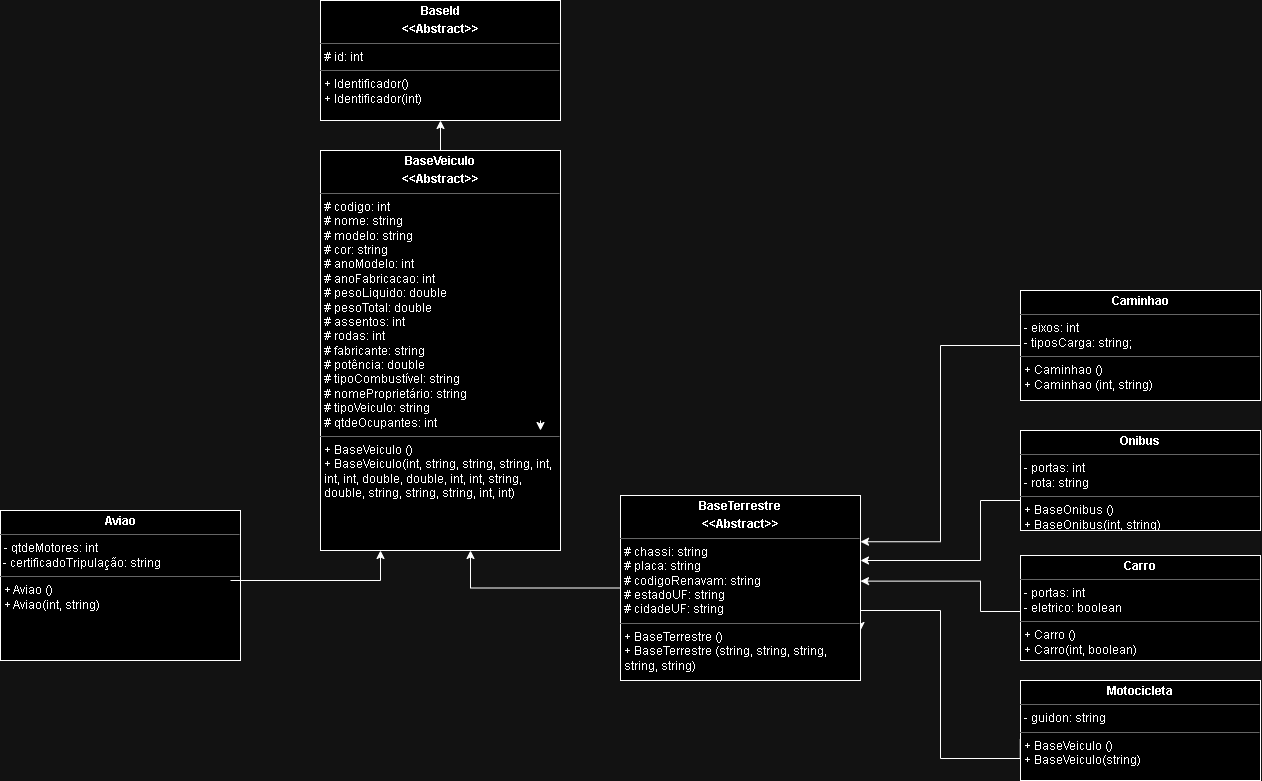

The diagram above was exported from draw.io. Its source (the exported page's mxGraphModel, read from the mxfile embedded in the PNG):
<mxGraphModel dx="1665" dy="613" grid="1" gridSize="10" guides="1" tooltips="1" connect="1" arrows="1" fold="1" page="1" pageScale="1" pageWidth="2336" pageHeight="1654" math="0" shadow="0">
  <root>
    <mxCell id="0" />
    <mxCell id="1" parent="0" />
    <mxCell id="H33x3pCk8NwwzWKJzG7v-1" value="&lt;p style=&quot;margin:0px;margin-top:4px;text-align:center;&quot;&gt;&lt;b&gt;BaseId&lt;/b&gt;&lt;/p&gt;&lt;p style=&quot;margin:0px;margin-top:4px;text-align:center;&quot;&gt;&lt;b&gt;&amp;lt;&amp;lt;Abstract&amp;gt;&amp;gt;&lt;/b&gt;&lt;/p&gt;&lt;hr size=&quot;1&quot;&gt;&lt;p style=&quot;margin:0px;margin-left:4px;&quot;&gt;# id: int&lt;/p&gt;&lt;hr size=&quot;1&quot;&gt;&lt;p style=&quot;margin:0px;margin-left:4px;&quot;&gt;+ Identificador()&lt;/p&gt;&lt;p style=&quot;margin:0px;margin-left:4px;&quot;&gt;+ Identificador(int)&lt;/p&gt;" style="verticalAlign=top;align=left;overflow=fill;fontSize=12;fontFamily=Helvetica;html=1;whiteSpace=wrap;" parent="1" vertex="1">
      <mxGeometry x="820" y="500" width="240" height="120" as="geometry" />
    </mxCell>
    <mxCell id="xUWki0u0DesBhM3nmXtP-1" style="edgeStyle=orthogonalEdgeStyle;rounded=0;orthogonalLoop=1;jettySize=auto;html=1;entryX=0.5;entryY=1;entryDx=0;entryDy=0;" parent="1" source="H33x3pCk8NwwzWKJzG7v-2" target="H33x3pCk8NwwzWKJzG7v-1" edge="1">
      <mxGeometry relative="1" as="geometry" />
    </mxCell>
    <mxCell id="H33x3pCk8NwwzWKJzG7v-2" value="&lt;p style=&quot;margin:0px;margin-top:4px;text-align:center;&quot;&gt;&lt;b&gt;BaseVeiculo&lt;/b&gt;&lt;/p&gt;&lt;p style=&quot;margin:0px;margin-top:4px;text-align:center;&quot;&gt;&lt;b&gt;&amp;lt;&amp;lt;Abstract&amp;gt;&amp;gt;&lt;/b&gt;&lt;/p&gt;&lt;hr size=&quot;1&quot;&gt;&lt;p style=&quot;margin:0px;margin-left:4px;&quot;&gt;# codigo: int&lt;/p&gt;&lt;p style=&quot;margin:0px;margin-left:4px;&quot;&gt;# nome: string&lt;/p&gt;&lt;p style=&quot;margin:0px;margin-left:4px;&quot;&gt;# modelo: string&lt;/p&gt;&lt;p style=&quot;margin:0px;margin-left:4px;&quot;&gt;# cor: string&lt;/p&gt;&lt;p style=&quot;margin:0px;margin-left:4px;&quot;&gt;# anoModelo: int&lt;/p&gt;&lt;p style=&quot;margin:0px;margin-left:4px;&quot;&gt;# anoFabricacao: int&lt;/p&gt;&lt;p style=&quot;margin:0px;margin-left:4px;&quot;&gt;# pesoLiquido: double&lt;/p&gt;&lt;p style=&quot;margin:0px;margin-left:4px;&quot;&gt;# pesoTotal: double&lt;/p&gt;&lt;p style=&quot;margin:0px;margin-left:4px;&quot;&gt;# assentos: int&lt;/p&gt;&lt;p style=&quot;margin:0px;margin-left:4px;&quot;&gt;# rodas: int&lt;/p&gt;&lt;p style=&quot;margin:0px;margin-left:4px;&quot;&gt;# fabricante: string&lt;/p&gt;&lt;p style=&quot;margin:0px;margin-left:4px;&quot;&gt;# potência: double&lt;/p&gt;&lt;p style=&quot;margin:0px;margin-left:4px;&quot;&gt;# tipoCombustível: string&lt;/p&gt;&lt;p style=&quot;margin:0px;margin-left:4px;&quot;&gt;# nomeProprietário: string&lt;/p&gt;&lt;p style=&quot;margin:0px;margin-left:4px;&quot;&gt;# tipoVeiculo: string&lt;/p&gt;&lt;p style=&quot;margin:0px;margin-left:4px;&quot;&gt;# qtdeOcupantes: int&lt;/p&gt;&lt;hr size=&quot;1&quot;&gt;&lt;p style=&quot;margin:0px;margin-left:4px;&quot;&gt;+ BaseVeiculo ()&lt;/p&gt;&lt;p style=&quot;margin:0px;margin-left:4px;&quot;&gt;+ BaseVeiculo(int, string, string, string, int, int, int, double, double, int, int, string, double, string, string, string, int, int)&lt;/p&gt;&lt;p style=&quot;margin:0px;margin-left:4px;&quot;&gt;&lt;br&gt;&lt;/p&gt;&lt;p style=&quot;margin:0px;margin-left:4px;&quot;&gt;&lt;br&gt;&lt;/p&gt;" style="verticalAlign=top;align=left;overflow=fill;fontSize=12;fontFamily=Helvetica;html=1;whiteSpace=wrap;" parent="1" vertex="1">
      <mxGeometry x="820" y="650" width="240" height="400" as="geometry" />
    </mxCell>
    <mxCell id="Ffok0zkhwkC0NSTtye9K-3" style="edgeStyle=orthogonalEdgeStyle;rounded=0;orthogonalLoop=1;jettySize=auto;html=1;exitX=0.5;exitY=1;exitDx=0;exitDy=0;" parent="1" edge="1">
      <mxGeometry relative="1" as="geometry">
        <mxPoint x="1040" y="930" as="targetPoint" />
        <mxPoint x="1040" y="920" as="sourcePoint" />
      </mxGeometry>
    </mxCell>
    <mxCell id="xUWki0u0DesBhM3nmXtP-3" value="&lt;p style=&quot;margin:0px;margin-top:4px;text-align:center;&quot;&gt;&lt;b&gt;Aviao&lt;/b&gt;&lt;/p&gt;&lt;hr size=&quot;1&quot;&gt;&lt;p style=&quot;margin:0px;margin-left:4px;&quot;&gt;- qtdeMotores: int&lt;span style=&quot;background-color: initial;&quot;&gt;&amp;nbsp;&lt;/span&gt;&lt;/p&gt;&amp;nbsp;- certificadoTripulação: string&lt;hr size=&quot;1&quot;&gt;&lt;p style=&quot;margin:0px;margin-left:4px;&quot;&gt;+ Aviao ()&lt;/p&gt;&lt;p style=&quot;margin:0px;margin-left:4px;&quot;&gt;+ Aviao(int, string)&lt;/p&gt;&lt;p style=&quot;margin:0px;margin-left:4px;&quot;&gt;&lt;br&gt;&lt;/p&gt;&lt;p style=&quot;margin:0px;margin-left:4px;&quot;&gt;&lt;br&gt;&lt;/p&gt;" style="verticalAlign=top;align=left;overflow=fill;fontSize=12;fontFamily=Helvetica;html=1;whiteSpace=wrap;" parent="1" vertex="1">
      <mxGeometry x="500" y="1010" width="240" height="150" as="geometry" />
    </mxCell>
    <mxCell id="xUWki0u0DesBhM3nmXtP-36" style="edgeStyle=orthogonalEdgeStyle;rounded=0;orthogonalLoop=1;jettySize=auto;html=1;entryX=1;entryY=0.25;entryDx=0;entryDy=0;" parent="1" source="xUWki0u0DesBhM3nmXtP-4" target="xUWki0u0DesBhM3nmXtP-33" edge="1">
      <mxGeometry relative="1" as="geometry" />
    </mxCell>
    <mxCell id="xUWki0u0DesBhM3nmXtP-4" value="&lt;p style=&quot;margin:0px;margin-top:4px;text-align:center;&quot;&gt;&lt;b&gt;Caminhao&lt;/b&gt;&lt;/p&gt;&lt;hr size=&quot;1&quot;&gt;&lt;p style=&quot;margin:0px;margin-left:4px;&quot;&gt;- eixos: int&lt;br&gt;&lt;/p&gt;&lt;p style=&quot;margin:0px;margin-left:4px;&quot;&gt;- tiposCarga: string;&lt;/p&gt;&lt;hr size=&quot;1&quot;&gt;&lt;p style=&quot;margin:0px;margin-left:4px;&quot;&gt;+ Caminhao ()&lt;/p&gt;&lt;p style=&quot;margin:0px;margin-left:4px;&quot;&gt;+ Caminhao (int, string)&lt;/p&gt;&lt;p style=&quot;margin:0px;margin-left:4px;&quot;&gt;&lt;br&gt;&lt;/p&gt;&lt;p style=&quot;margin:0px;margin-left:4px;&quot;&gt;&lt;br&gt;&lt;/p&gt;" style="verticalAlign=top;align=left;overflow=fill;fontSize=12;fontFamily=Helvetica;html=1;whiteSpace=wrap;" parent="1" vertex="1">
      <mxGeometry x="1520" y="790" width="240" height="110" as="geometry" />
    </mxCell>
    <mxCell id="xUWki0u0DesBhM3nmXtP-41" style="edgeStyle=orthogonalEdgeStyle;rounded=0;orthogonalLoop=1;jettySize=auto;html=1;entryX=1.002;entryY=0.629;entryDx=0;entryDy=0;entryPerimeter=0;exitX=0;exitY=0.75;exitDx=0;exitDy=0;" parent="1" edge="1" source="xUWki0u0DesBhM3nmXtP-5">
      <mxGeometry relative="1" as="geometry">
        <mxPoint x="1360" y="1080.62" as="targetPoint" />
        <mxPoint x="1519.52" y="1145.0032558139533" as="sourcePoint" />
        <Array as="points">
          <mxPoint x="1520" y="1111" />
          <mxPoint x="1480" y="1111" />
          <mxPoint x="1480" y="1081" />
        </Array>
      </mxGeometry>
    </mxCell>
    <mxCell id="xUWki0u0DesBhM3nmXtP-5" value="&lt;p style=&quot;margin:0px;margin-top:4px;text-align:center;&quot;&gt;&lt;b&gt;Carro&lt;/b&gt;&lt;/p&gt;&lt;hr size=&quot;1&quot;&gt;&lt;p style=&quot;margin:0px;margin-left:4px;&quot;&gt;- portas: int&lt;br&gt;&lt;/p&gt;&lt;p style=&quot;margin:0px;margin-left:4px;&quot;&gt;- eletrico: boolean&lt;/p&gt;&lt;hr size=&quot;1&quot;&gt;&lt;p style=&quot;margin:0px;margin-left:4px;&quot;&gt;+ Carro ()&lt;/p&gt;&lt;p style=&quot;margin:0px;margin-left:4px;&quot;&gt;+ Carro(int, boolean)&lt;/p&gt;&lt;p style=&quot;margin:0px;margin-left:4px;&quot;&gt;&lt;br&gt;&lt;/p&gt;&lt;p style=&quot;margin:0px;margin-left:4px;&quot;&gt;&lt;br&gt;&lt;/p&gt;" style="verticalAlign=top;align=left;overflow=fill;fontSize=12;fontFamily=Helvetica;html=1;whiteSpace=wrap;" parent="1" vertex="1">
      <mxGeometry x="1520" y="1055" width="240" height="105" as="geometry" />
    </mxCell>
    <mxCell id="xUWki0u0DesBhM3nmXtP-42" style="edgeStyle=orthogonalEdgeStyle;rounded=0;orthogonalLoop=1;jettySize=auto;html=1;entryX=1.015;entryY=0.81;entryDx=0;entryDy=0;entryPerimeter=0;exitX=-0.001;exitY=0.587;exitDx=0;exitDy=0;exitPerimeter=0;" parent="1" edge="1" source="xUWki0u0DesBhM3nmXtP-6">
      <mxGeometry relative="1" as="geometry">
        <mxPoint x="1506.4" y="1345.4232558139536" as="sourcePoint" />
        <mxPoint x="1360" y="1130" as="targetPoint" />
        <Array as="points">
          <mxPoint x="1440" y="1258" />
          <mxPoint x="1440" y="1110" />
          <mxPoint x="1360" y="1110" />
        </Array>
      </mxGeometry>
    </mxCell>
    <mxCell id="xUWki0u0DesBhM3nmXtP-6" value="&lt;p style=&quot;margin:0px;margin-top:4px;text-align:center;&quot;&gt;&lt;b&gt;Motocicleta&lt;/b&gt;&lt;/p&gt;&lt;hr size=&quot;1&quot;&gt;&lt;p style=&quot;margin:0px;margin-left:4px;&quot;&gt;- guidon: string&lt;/p&gt;&lt;hr size=&quot;1&quot;&gt;&lt;p style=&quot;margin:0px;margin-left:4px;&quot;&gt;+ BaseVeiculo ()&lt;/p&gt;&lt;p style=&quot;margin:0px;margin-left:4px;&quot;&gt;+ BaseVeiculo(string)&lt;/p&gt;&lt;p style=&quot;margin:0px;margin-left:4px;&quot;&gt;&lt;br&gt;&lt;/p&gt;&lt;p style=&quot;margin:0px;margin-left:4px;&quot;&gt;&lt;br&gt;&lt;/p&gt;" style="verticalAlign=top;align=left;overflow=fill;fontSize=12;fontFamily=Helvetica;html=1;whiteSpace=wrap;" parent="1" vertex="1">
      <mxGeometry x="1520" y="1180" width="240" height="100" as="geometry" />
    </mxCell>
    <mxCell id="xUWki0u0DesBhM3nmXtP-43" style="edgeStyle=orthogonalEdgeStyle;rounded=0;orthogonalLoop=1;jettySize=auto;html=1;entryX=1;entryY=0.375;entryDx=0;entryDy=0;entryPerimeter=0;" parent="1" edge="1">
      <mxGeometry relative="1" as="geometry">
        <mxPoint x="1520" y="990" as="sourcePoint" />
        <mxPoint x="1360" y="1060" as="targetPoint" />
        <Array as="points">
          <mxPoint x="1520" y="1000" />
          <mxPoint x="1480" y="1000" />
          <mxPoint x="1480" y="1060" />
        </Array>
      </mxGeometry>
    </mxCell>
    <mxCell id="xUWki0u0DesBhM3nmXtP-7" value="&lt;p style=&quot;margin:0px;margin-top:4px;text-align:center;&quot;&gt;&lt;b&gt;Onibus&lt;/b&gt;&lt;/p&gt;&lt;hr size=&quot;1&quot;&gt;&lt;p style=&quot;margin:0px;margin-left:4px;&quot;&gt;- portas: int&lt;/p&gt;&lt;p style=&quot;margin:0px;margin-left:4px;&quot;&gt;-&lt;span style=&quot;background-color: initial;&quot;&gt;&amp;nbsp;rota: string&lt;/span&gt;&lt;/p&gt;&lt;hr size=&quot;1&quot;&gt;&lt;p style=&quot;margin:0px;margin-left:4px;&quot;&gt;+ BaseOnibus ()&lt;/p&gt;&lt;p style=&quot;margin:0px;margin-left:4px;&quot;&gt;+ BaseOnibus(int, string)&lt;/p&gt;&lt;p style=&quot;margin:0px;margin-left:4px;&quot;&gt;&lt;br&gt;&lt;/p&gt;&lt;p style=&quot;margin:0px;margin-left:4px;&quot;&gt;&lt;br&gt;&lt;/p&gt;" style="verticalAlign=top;align=left;overflow=fill;fontSize=12;fontFamily=Helvetica;html=1;whiteSpace=wrap;" parent="1" vertex="1">
      <mxGeometry x="1520" y="930" width="240" height="100" as="geometry" />
    </mxCell>
    <mxCell id="xUWki0u0DesBhM3nmXtP-35" style="edgeStyle=orthogonalEdgeStyle;rounded=0;orthogonalLoop=1;jettySize=auto;html=1;" parent="1" target="H33x3pCk8NwwzWKJzG7v-2" edge="1">
      <mxGeometry relative="1" as="geometry">
        <mxPoint x="870" y="1050.0000000000002" as="targetPoint" />
        <Array as="points">
          <mxPoint x="880" y="1080" />
        </Array>
        <mxPoint x="730" y="1080" as="sourcePoint" />
      </mxGeometry>
    </mxCell>
    <mxCell id="xUWki0u0DesBhM3nmXtP-34" style="edgeStyle=orthogonalEdgeStyle;rounded=0;orthogonalLoop=1;jettySize=auto;html=1;entryX=0.625;entryY=1;entryDx=0;entryDy=0;entryPerimeter=0;" parent="1" source="xUWki0u0DesBhM3nmXtP-33" target="H33x3pCk8NwwzWKJzG7v-2" edge="1">
      <mxGeometry relative="1" as="geometry" />
    </mxCell>
    <mxCell id="xUWki0u0DesBhM3nmXtP-33" value="&lt;p style=&quot;margin:0px;margin-top:4px;text-align:center;&quot;&gt;&lt;b&gt;BaseTerrestre&lt;/b&gt;&lt;/p&gt;&lt;p style=&quot;margin:0px;margin-top:4px;text-align:center;&quot;&gt;&lt;b&gt;&amp;lt;&amp;lt;Abstract&amp;gt;&amp;gt;&lt;/b&gt;&lt;/p&gt;&lt;hr size=&quot;1&quot;&gt;&lt;p style=&quot;margin:0px;margin-left:4px;&quot;&gt;# chassi: string&lt;/p&gt;&lt;p style=&quot;margin:0px;margin-left:4px;&quot;&gt;# placa: string&lt;/p&gt;&lt;p style=&quot;margin:0px;margin-left:4px;&quot;&gt;# codigoRenavam: string&lt;/p&gt;&lt;p style=&quot;margin:0px;margin-left:4px;&quot;&gt;# estadoUF: string&lt;/p&gt;&lt;p style=&quot;margin:0px;margin-left:4px;&quot;&gt;# cidadeUF: string&lt;/p&gt;&lt;hr size=&quot;1&quot;&gt;&lt;p style=&quot;margin:0px;margin-left:4px;&quot;&gt;+ BaseTerrestre ()&lt;/p&gt;&lt;p style=&quot;margin:0px;margin-left:4px;&quot;&gt;+ BaseTerrestre (string, string, string, string, string)&lt;/p&gt;&lt;p style=&quot;margin:0px;margin-left:4px;&quot;&gt;&lt;br&gt;&lt;/p&gt;&lt;p style=&quot;margin:0px;margin-left:4px;&quot;&gt;&lt;br&gt;&lt;/p&gt;" style="verticalAlign=top;align=left;overflow=fill;fontSize=12;fontFamily=Helvetica;html=1;whiteSpace=wrap;" parent="1" vertex="1">
      <mxGeometry x="1120" y="995" width="240" height="185" as="geometry" />
    </mxCell>
  </root>
</mxGraphModel>